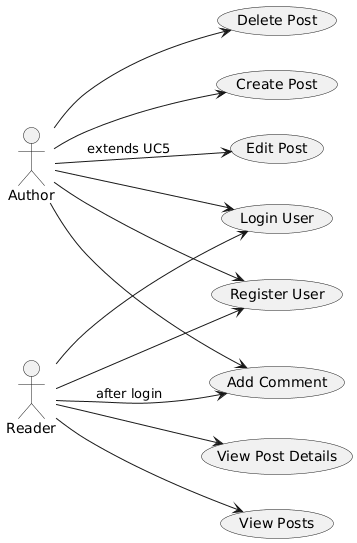

The diagram above was rendered by PlantUML. Its source (embedded in the PNG):
@startuml
left to right direction
actor "Author" as author
actor "Reader" as reader

usecase "Register User" as UC1
usecase "Login User" as UC2
usecase "Create Post" as UC3
usecase "View Posts" as UC4
usecase "View Post Details" as UC5
usecase "Edit Post" as UC6
usecase "Delete Post" as UC7
usecase "Add Comment" as UC8

author --> UC1
author --> UC2
reader --> UC1
reader --> UC2
author --> UC3
author --> UC6 : extends UC5
author --> UC7
author --> UC8
reader --> UC4
reader --> UC5
reader --> UC8 : after login
@enduml